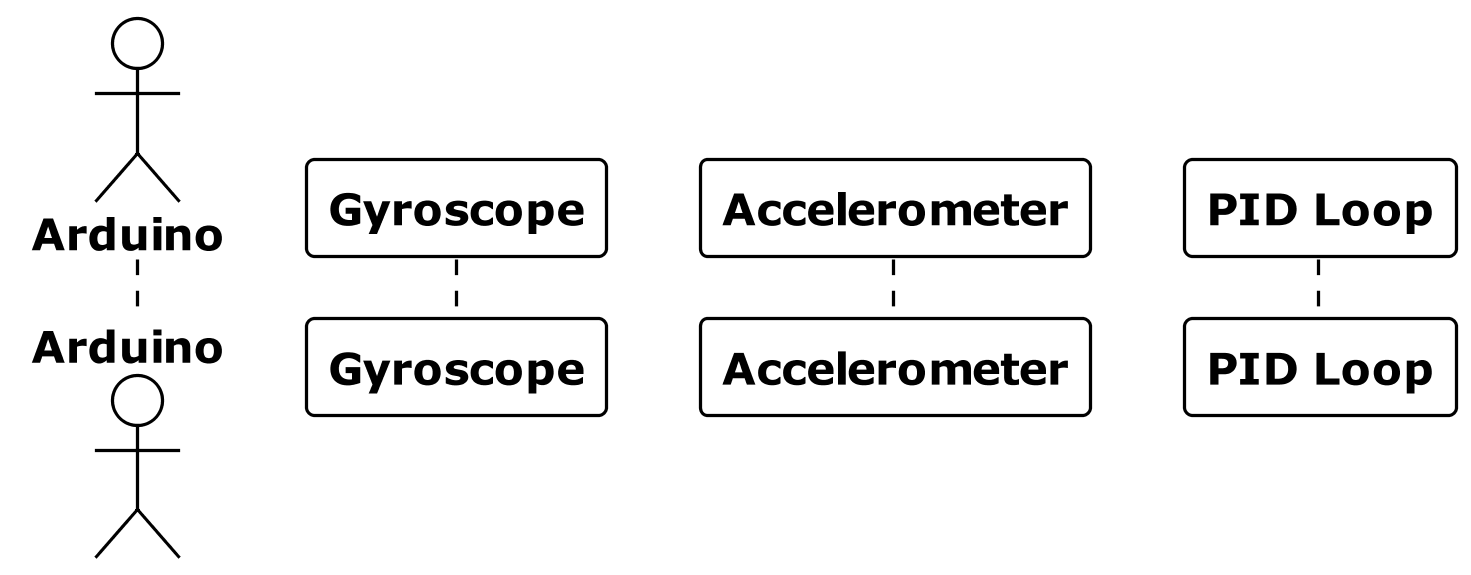

The diagram above was rendered by PlantUML. Its source (embedded in the PNG):
@startuml

!theme plain
skinparam dpi 300

actor "Arduino" as client
participant "Gyroscope" as gyro 
participant "Accelerometer" as accel
participant "PID Loop" as pid

@enduml